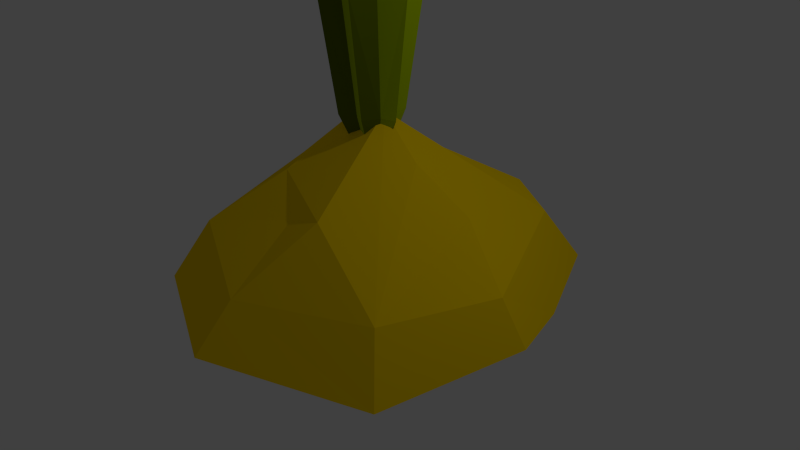 # Source: cactus_sapling.blend  (saved by Blender 2.72.0; exported with 4.5.12 LTS)
import bpy
from mathutils import Matrix  # noqa: F401  (used for matrix-valued properties, if any)

bpy.ops.wm.read_factory_settings(use_empty=True)
scene = bpy.context.scene
scene.name = 'Scene'

# ---- collections
col_collection_1 = bpy.data.collections.new('Collection 1'); scene.collection.children.link(col_collection_1)

# ---- materials (node trees are filled in below, after node groups)
mat_sandmount = bpy.data.materials.new('sandmount')
mat_sandmount.alpha_threshold = 0.0
mat_sandmount.use_transparent_shadow = False
mat_sandmount.diffuse_color = (1.0, 0.6795, 0.0, 1.0)
mat_sandmount.roughness = 0.5
mat_sandmount.specular_intensity = 0.0
mat_cactusb = bpy.data.materials.new('cactusB')
mat_cactusb.alpha_threshold = 0.0
mat_cactusb.use_transparent_shadow = False
mat_cactusb.diffuse_color = (0.1094, 0.1498, 0.0, 1.0)
mat_cactusb.roughness = 0.5
mat_cactusb.specular_intensity = 0.0
mat_cactusa = bpy.data.materials.new('cactusA')
mat_cactusa.alpha_threshold = 0.0
mat_cactusa.use_transparent_shadow = False
mat_cactusa.diffuse_color = (0.4013, 0.5596, 0.0, 1.0)
mat_cactusa.roughness = 0.5
mat_cactusa.specular_intensity = 0.0

# ---- material node trees

# ---- world
world_world = bpy.data.worlds.new('World'); scene.world = world_world
world_world.color = (0.05088, 0.05088, 0.05088)
world_world.use_sun_shadow = False
world_world.sun_shadow_jitter_overblur = 0.0
world_world.cycles.sampling_method = 'MANUAL'
world_world.cycles.sample_map_resolution = 256

# ---- cameras
cam_camera = bpy.data.cameras.new('Camera')
cam_camera.clip_end = 100.0
cam_camera.lens = 35.0
cam_camera.sensor_width = 32.0
cam_camera.sensor_height = 18.0
cam_camera.ortho_scale = 7.314
cam_camera.dof.focus_distance = 0.0
cam_camera.dof.aperture_fstop = 128.0

# ---- lights
light_lamp = bpy.data.lights.new('Lamp', 'POINT')
light_lamp.transmission_factor = 0.0
light_lamp.cutoff_distance = 30.0
light_lamp.energy = 100.0
light_lamp.shadow_buffer_clip_start = 1.001
light_lamp.shadow_soft_size = 0.1
light_lamp.shadow_maximum_resolution = 0.006
light_lamp.use_absolute_resolution = True
light_lamp.cycles.use_multiple_importance_sampling = False

# ---- meshes
me_grid = bpy.data.meshes.new('Grid')
me_grid.from_pydata([(0.01516, -0.01174, 1.275), (0.2533, -0.4906, 3.453), (-0.1145, -0.0358, 1.262), (-0.4179, -0.4022, 3.442), (-0.2334, 0.1371, 1.253), (-0.7252, 0.1176, 3.473), (-0.1501, 0.2481, 1.241), (-0.3701, 0.6789, 3.446), (0.02348, 0.2304, 1.297), (0.2729, 0.6656, 3.442), (0.09726, 0.06501, 1.265), (0.5814, 0.095, 3.441), (0.1256, -0.2315, 4.158), (-0.2611, -0.227, 4.159), (-0.4613, 0.1413, 4.148), (-0.2453, 0.4352, 4.128), (0.1467, 0.4193, 4.139), (0.3496, 0.09449, 4.165), (0.1076, -0.2281, 1.887), (-0.2898, -0.2488, 1.882), (-0.4453, 0.1411, 1.883), (-0.283, 0.475, 1.843), (0.1432, 0.4586, 1.892), (0.3492, 0.09936, 1.861), (-0.02612, 0.1718, 1.279), (-0.05254, 0.5217, 3.452), (-0.05298, 0.3663, 4.161), (-0.08222, 0.3568, 1.901), (-0.1465, 0.1604, 1.284), (-0.3935, 0.319, 3.44), (-0.2771, 0.2446, 4.159), (-0.2984, 0.225, 1.873), (-0.1265, 0.0744, 1.239), (-0.3977, -0.05863, 3.462), (-0.2867, -0.01474, 4.146), (-0.2814, 0.006101, 1.886), (-0.06076, 0.01365, 1.266), (-0.0973, -0.303, 3.436), (-0.07008, -0.1574, 4.146), (-0.06797, -0.1435, 1.877), (0.04756, 0.09257, 1.296), (0.2906, -0.1027, 3.446), (0.1702, -0.03819, 4.124), (0.1896, 0.001767, 1.884), (0.05248, 0.139, 1.292), (0.3171, 0.3059, 3.466), (0.137, 0.2481, 4.157), (0.1468, 0.225, 1.902), (0.03717, -0.06671, 4.425), (-0.1367, -0.06446, 4.428), (-0.2492, 0.09326, 4.424), (-0.1646, 0.304, 4.446), (0.0655, 0.2663, 4.387), (0.1738, 0.1044, 4.409), (-0.05665, 0.289, 4.411), (-0.1765, 0.152, 4.443), (-0.176, 0.04382, 4.414), (-0.08771, -0.01046, 4.418), (0.05029, 0.04488, 4.414), (0.0478, 0.1617, 4.39), (-1.641, -1.373, 0.3868), (-0.1219, -2.078, 0.149), (1.605, -1.412, 0.267), (-0.186, -1.115, 0.8058), (0.4694, -1.224, 1.04), (-1.986, -0.2492, 0.4475), (-1.428, 0.04922, 0.9961), (-0.8559, -0.6488, 1.12), (0.09473, 0.1533, 1.922), (2.255, -0.1202, 0.3738), (-0.3026, 0.0379, 1.857), (0.7269, 0.06442, 1.449), (1.386, 0.2629, 0.9146), (-2.924, 0.6298, -0.2024), (1.425, 1.655, 0.5493), (-1.8, 1.769, 0.2558), (-0.3823, 1.547, 0.9683), (0.8243, 1.862, 0.7336), (-0.04212, 2.366, 0.2036), (-2.042, -1.767, -0.4456), (-0.2735, -2.546, -0.5048), (1.949, -1.751, -0.4894), (-1.558, -1.207, -0.7066), (-0.7554, -1.34, -0.8705), (0.5987, -1.519, -0.6881), (1.577, -1.502, -0.7824), (-2.522, -0.183, -0.3083), (-0.9246, -0.2082, -0.3557), (-0.009534, 0.1434, -0.1945), (2.613, -0.1152, -0.1377), (-1.629, 0.4578, -0.6267), (1.372, 0.2834, -0.6136), (1.114, 1.689, -0.6501), (1.583, 0.9037, -0.7634), (2.278, 0.8233, -0.2375), (-2.145, 2.063, -0.3535), (-1.567, 1.785, -0.6905), (-0.4835, 1.735, -0.652), (1.583, 1.685, -0.5757), (1.722, 2.031, -0.1155), (-0.9369, 2.431, -0.3437), (0.5856, 2.716, -0.2446)], [], [(39, 37, 3), (35, 33, 5), (31, 29, 7), (27, 25, 9), (11, 17, 42), (43, 41, 1), (47, 45, 11), (36, 28, 44), (17, 46, 59), (9, 16, 46), (7, 15, 26), (5, 14, 30), (3, 13, 34), (1, 12, 38), (36, 39, 19), (32, 35, 20), (28, 31, 21), (24, 27, 22), (40, 43, 18), (44, 47, 23), (7, 25, 27), (9, 25, 26), (21, 27, 24), (5, 29, 31), (7, 29, 30), (20, 31, 28), (3, 33, 35), (5, 33, 34), (19, 35, 32), (1, 37, 39), (3, 37, 38), (18, 39, 36), (1, 41, 42), (11, 41, 43), (23, 43, 40), (9, 45, 47), (11, 45, 46), (22, 47, 44), (54, 51, 55), (12, 42, 58), (13, 38, 57), (14, 34, 56), (15, 30, 55), (16, 26, 54), (17, 53, 58), (16, 52, 59), (15, 51, 54), (14, 50, 55), (13, 49, 56), (12, 48, 57), (60, 61, 63), (61, 64, 63), (60, 63, 67), (66, 67, 70), (67, 64, 68), (62, 72, 71), (68, 71, 74), (70, 76, 75), (70, 74, 77), (72, 69, 74), (76, 78, 75), (61, 62, 64), (66, 60, 67), (67, 63, 64), (64, 62, 68), (70, 67, 68), (68, 62, 71), (62, 69, 72), (65, 66, 73), (70, 68, 74), (74, 71, 72), (73, 66, 75), (66, 70, 75), (76, 70, 77), (65, 60, 66), (78, 76, 77), (79, 83, 80), (81, 84, 85), (81, 85, 89), (82, 87, 83), (92, 99, 98), (86, 90, 82), (87, 88, 84), (85, 88, 91), (87, 90, 88), (88, 93, 91), (91, 94, 89), (90, 95, 96), (88, 96, 97), (92, 98, 93), (93, 99, 94), (97, 100, 101), (97, 101, 92), (97, 95, 100), (82, 83, 79), (83, 84, 80), (80, 84, 81), (87, 84, 83), (84, 88, 85), (101, 99, 92), (90, 87, 82), (85, 91, 89), (86, 73, 90), (92, 93, 88), (93, 94, 91), (73, 95, 90), (90, 96, 88), (97, 92, 88), (98, 99, 93), (86, 82, 79), (96, 95, 97), (100, 95, 75), (61, 80, 81), (65, 86, 79), (94, 99, 74), (73, 86, 65), (89, 94, 69), (81, 89, 69), (74, 99, 101), (78, 101, 100), (60, 79, 80), (78, 100, 75), (62, 61, 81), (60, 65, 79), (75, 95, 73), (69, 94, 74), (78, 77, 101), (62, 81, 69), (77, 74, 101), (61, 60, 80), (19, 39, 3), (20, 35, 5), (21, 31, 7), (22, 27, 9), (41, 11, 42), (18, 43, 1), (23, 47, 11), (44, 10, 40), (40, 0, 36), (36, 2, 32), (32, 4, 28), (28, 6, 24), (24, 8, 44), (44, 40, 36), (36, 32, 28), (28, 24, 44), (53, 17, 59), (45, 9, 46), (25, 7, 26), (29, 5, 30), (33, 3, 34), (37, 1, 38), (2, 36, 19), (4, 32, 20), (6, 28, 21), (8, 24, 22), (0, 40, 18), (10, 44, 23), (21, 7, 27), (16, 9, 26), (6, 21, 24), (20, 5, 31), (15, 7, 30), (4, 20, 28), (19, 3, 35), (14, 5, 34), (2, 19, 32), (18, 1, 39), (13, 3, 38), (0, 18, 36), (12, 1, 42), (23, 11, 43), (10, 23, 40), (22, 9, 47), (17, 11, 46), (8, 22, 44), (55, 50, 56), (56, 49, 57), (57, 48, 58), (58, 53, 59), (59, 52, 54), (48, 12, 58), (55, 56, 57), (57, 58, 59), (55, 57, 54), (49, 13, 57), (57, 59, 54), (50, 14, 56), (51, 15, 55), (52, 16, 54), (42, 17, 58), (46, 16, 59), (26, 15, 54), (30, 14, 55), (34, 13, 56), (38, 12, 57)])
me_grid.polygons.foreach_set('material_index', [1, 1, 1, 1, 2, 1, 1, 1, 1, 2, 2, 2, 2, 2, 1, 1, 1, 1, 1, 1, 2, 1, 2, 2, 1, 2, 2, 1, 2, 2, 1, 2, 1, 2, 2, 2, 1, 2, 1, 1, 1, 1, 1, 1, 2, 2, 2, 2, 2, 2, 0, 0, 0, 0, 0, 0, 0, 0, 0, 0, 0, 0, 0, 0, 0, 0, 0, 0, 0, 0, 0, 0, 0, 0, 0, 0, 0, 0, 0, 0, 0, 0, 0, 0, 0, 0, 0, 0, 0, 0, 0, 0, 0, 0, 0, 0, 0, 0, 0, 0, 0, 0, 0, 0, 0, 0, 0, 0, 0, 0, 0, 0, 0, 0, 0, 0, 0, 0, 0, 0, 0, 0, 0, 0, 0, 0, 0, 0, 0, 0, 1, 1, 1, 1, 2, 1, 1, 1, 1, 1, 1, 1, 1, 1, 1, 1, 1, 2, 2, 2, 2, 2, 1, 1, 1, 1, 1, 1, 2, 1, 2, 2, 1, 2, 2, 1, 2, 2, 1, 2, 1, 2, 2, 2, 1, 2, 1, 1, 1, 1, 1, 1, 1, 1, 1, 1, 1, 1, 1, 1, 2, 2, 2, 2, 2, 2])
me_grid.materials.append(mat_sandmount)
me_grid.materials.append(mat_cactusb)
me_grid.materials.append(mat_cactusa)
me_grid.use_remesh_preserve_volume = False
me_grid.use_remesh_preserve_attributes = False
me_grid.use_mirror_vertex_groups = False
me_grid.update()

# ---- objects
ob_lamp = bpy.data.objects.new('Lamp', light_lamp)
ob_camera = bpy.data.objects.new('Camera', cam_camera)
ob_cactus_sapling = bpy.data.objects.new('cactus_sapling', me_grid)

# ---- transforms, parenting, visibility, modifiers, constraints
ob_lamp.location = (4.076, 1.005, 5.904)
ob_lamp.rotation_euler = (0.6503, 0.05522, 1.866)
ob_lamp.lock_rotations_4d = False
ob_lamp.empty_display_type = 'ARROWS'
ob_lamp.color = (0.0, 0.0, 0.0, 0.0)
ob_lamp.lineart.crease_threshold = 0.0
ob_camera.location = (7.481, -6.508, 5.344)
ob_camera.rotation_euler = (1.109, 0.01082, 0.8149)
ob_camera.lock_rotations_4d = False
ob_camera.empty_display_type = 'ARROWS'
ob_camera.color = (0.0, 0.0, 0.0, 0.0)
ob_camera.display_type = 'WIRE'
ob_camera.lineart.crease_threshold = 0.0
ob_cactus_sapling.location = (0.0, 0.0, 0.0)
ob_cactus_sapling.lineart.crease_threshold = 0.0

# ---- collection membership
col_collection_1.objects.link(ob_lamp)
col_collection_1.objects.link(ob_camera)
col_collection_1.objects.link(ob_cactus_sapling)

# ---- scene / render settings (as saved in the file)
scene.camera = ob_camera
scene.frame_start = 1; scene.frame_end = 250; scene.frame_set(1)
scene.render.engine = 'BLENDER_EEVEE_NEXT'
scene.render.resolution_percentage = 50
scene.render.dither_intensity = 0.0
scene.cycles.use_denoising = False
scene.cycles.samples = 10
scene.cycles.sampling_pattern = 'TABULATED_SOBOL'
scene.cycles.light_sampling_threshold = 0.0
scene.cycles.use_adaptive_sampling = False
scene.cycles.use_light_tree = False
scene.cycles.blur_glossy = 0.0
scene.cycles.pixel_filter_type = 'GAUSSIAN'
scene.cycles.sample_clamp_indirect = 0.0
scene.view_settings.view_transform = 'Standard'
bpy.context.view_layer.update()
